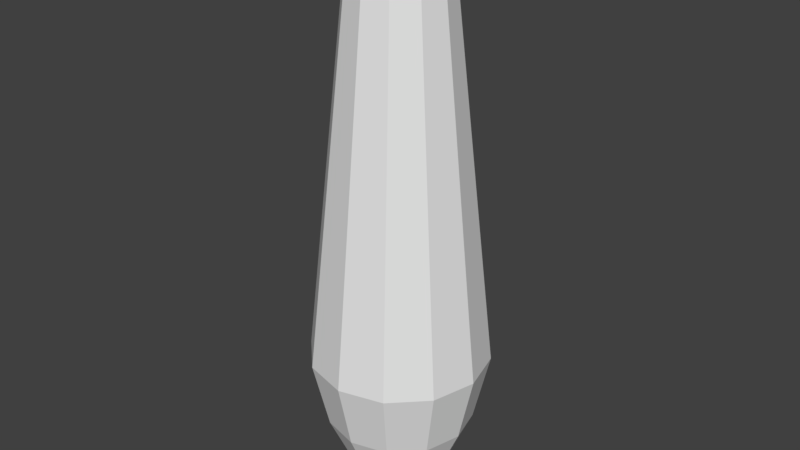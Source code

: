 # Source: BowlingPinCollider.blend  (saved by Blender 2.78.0; exported with 4.5.12 LTS)
import bpy
from mathutils import Matrix  # noqa: F401  (used for matrix-valued properties, if any)

bpy.ops.wm.read_factory_settings(use_empty=True)
scene = bpy.context.scene
scene.name = 'Scene'

# ---- collections
col_collection_1 = bpy.data.collections.new('Collection 1'); scene.collection.children.link(col_collection_1)

# ---- world
world_world = bpy.data.worlds.new('World'); scene.world = world_world
world_world.color = (0.05088, 0.05088, 0.05088)
world_world.use_sun_shadow = False
world_world.sun_shadow_jitter_overblur = 0.0
world_world.cycles.sampling_method = 'MANUAL'

# ---- meshes
me_mesh = bpy.data.meshes.new('Mesh')
me_mesh.from_pydata([(0.3045, 3.554, -5.661e-07), (0.05326, 0.0, -1.277e-09), (0.1843, 3.733, -0.1064), (0.2637, 3.554, -0.1523), (0.5071, 1.0, -0.2928), (0.4176, 0.5466, -0.2411), (0.2942, 0.2277, -0.1698), (0.2519, 0.1358, -0.1454), (0.2138, 0.07206, -0.1234), (0.1721, 0.03163, -0.09936), (0.1188, 0.009538, -0.06862), (0.04613, 0.0, -0.02663), (0.0, 3.8, -6.191e-07), (0.1064, 3.733, -0.1843), (0.1523, 3.554, -0.2637), (0.2928, 1.0, -0.5071), (0.2411, 0.5466, -0.4176), (0.1698, 0.2277, -0.2942), (0.1454, 0.1358, -0.2519), (0.1234, 0.07206, -0.2138), (0.09936, 0.03163, -0.1721), (0.06862, 0.009538, -0.1188), (0.02663, 0.0, -0.04613), (-1.49e-08, 3.733, -0.2129), (0.0, 3.554, -0.3045), (1.49e-08, 1.0, -0.5855), (1.49e-08, 0.5466, -0.4821), (-2.235e-08, 0.2277, -0.3397), (-2.98e-08, 0.1358, -0.2908), (-1.49e-08, 0.07206, -0.2469), (-1.49e-08, 0.03163, -0.1987), (-1.49e-08, 0.009538, -0.1372), (1.863e-09, 0.0, -0.05326), (-0.1064, 3.733, -0.1843), (-0.1523, 3.554, -0.2637), (-0.2928, 1.0, -0.5071), (-0.2411, 0.5466, -0.4176), (-0.1698, 0.2277, -0.2942), (-0.1454, 0.1358, -0.2519), (-0.1234, 0.07206, -0.2138), (-0.09936, 0.03163, -0.1721), (-0.06862, 0.009538, -0.1188), (-0.02663, 0.0, -0.04613), (-0.1843, 3.733, -0.1064), (-0.2637, 3.554, -0.1523), (-0.5071, 1.0, -0.2928), (-0.4176, 0.5466, -0.2411), (-0.2942, 0.2277, -0.1698), (-0.2519, 0.1358, -0.1454), (-0.2138, 0.07206, -0.1234), (-0.1721, 0.03163, -0.09936), (-0.1188, 0.009538, -0.06862), (-0.04613, 0.0, -0.02663), (-0.2129, 3.733, -6.038e-07), (-0.3045, 3.554, -5.703e-07), (-0.5855, 1.0, -2.201e-07), (-0.4821, 0.5466, -6.368e-08), (-0.3397, 0.2277, -3.388e-08), (-0.2908, 0.1358, 1.083e-08), (-0.2469, 0.07206, 7.1e-09), (-0.1987, 0.03163, 1.455e-08), (-0.1372, 0.009538, 1.828e-08), (-0.05326, 0.0, -3.936e-09), (-0.1843, 3.733, 0.1064), (-0.2637, 3.554, 0.1523), (-0.5071, 1.0, 0.2928), (-0.4176, 0.5466, 0.2411), (-0.2942, 0.2277, 0.1698), (-0.2519, 0.1358, 0.1454), (-0.2138, 0.07206, 0.1234), (-0.1721, 0.03163, 0.09936), (-0.1188, 0.009538, 0.06862), (-0.04613, 0.0, 0.02663), (0.0, 0.0, 0.0), (-0.1064, 3.733, 0.1843), (-0.1523, 3.554, 0.2637), (-0.2928, 1.0, 0.5071), (-0.2411, 0.5466, 0.4176), (-0.1698, 0.2277, 0.2942), (-0.1454, 0.1358, 0.2519), (-0.1234, 0.07206, 0.2138), (-0.09936, 0.03163, 0.1721), (-0.06861, 0.009538, 0.1188), (-0.02663, 0.0, 0.04613), (0.0, 3.733, 0.2129), (0.0, 3.554, 0.3045), (-8.941e-08, 1.0, 0.5855), (1.49e-08, 0.5466, 0.4821), (1.49e-08, 0.2277, 0.3397), (5.215e-08, 0.1358, 0.2908), (2.235e-08, 0.07206, 0.2469), (2.98e-08, 0.03163, 0.1987), (1.863e-08, 0.009538, 0.1372), (0.0, 0.0, 0.05326), (0.1064, 3.733, 0.1843), (0.1523, 3.554, 0.2637), (0.2928, 1.0, 0.5071), (0.2411, 0.5466, 0.4176), (0.1698, 0.2277, 0.2942), (0.1454, 0.1358, 0.2519), (0.1234, 0.07206, 0.2138), (0.09936, 0.03163, 0.1721), (0.06862, 0.009538, 0.1188), (0.02663, 0.0, 0.04613), (0.1843, 3.733, 0.1064), (0.2637, 3.554, 0.1523), (0.5071, 1.0, 0.2928), (0.4176, 0.5466, 0.2411), (0.2942, 0.2277, 0.1698), (0.2519, 0.1358, 0.1454), (0.2138, 0.07206, 0.1234), (0.1721, 0.03163, 0.09936), (0.1188, 0.009538, 0.06861), (0.04613, 0.0, 0.02663), (0.2129, 3.733, -5.889e-07), (0.5855, 1.0, -1.158e-07), (0.4821, 0.5466, -7.858e-08), (0.3397, 0.2277, -4.878e-08), (0.2908, 0.1358, -7.858e-08), (0.2469, 0.07206, -3.015e-08), (0.1987, 0.03163, -3.015e-08), (0.1372, 0.009538, -1.525e-08)], [], [(105, 106, 115, 0), (2, 13, 12), (9, 120, 121, 10), (3, 0, 115, 4), (18, 7, 8, 19), (5, 116, 117, 6), (3, 2, 114, 0), (20, 9, 10, 21), (7, 118, 119, 8), (33, 23, 24, 34), (7, 6, 117, 118), (117, 116, 107, 108), (19, 8, 9, 20), (9, 8, 119, 120), (119, 118, 109, 110), (21, 10, 11, 22), (11, 10, 121, 1), (15, 4, 5, 16), (16, 5, 6, 17), (121, 120, 111, 112), (73, 22, 11), (25, 15, 16, 26), (28, 18, 19, 29), (29, 19, 20, 30), (30, 20, 21, 31), (31, 21, 22, 32), (14, 15, 25, 24), (43, 33, 34, 44), (26, 16, 17, 27), (27, 17, 18, 28), (13, 23, 12), (73, 32, 22), (35, 25, 26, 36), (39, 29, 30, 40), (40, 30, 31, 41), (41, 31, 32, 42), (34, 24, 25, 35), (53, 43, 44, 54), (26, 27, 37, 36), (37, 27, 28, 38), (23, 33, 12), (38, 28, 29, 39), (73, 42, 32), (45, 35, 36, 46), (50, 40, 41, 51), (51, 41, 42, 52), (44, 34, 35, 45), (63, 53, 54, 64), (46, 36, 37, 47), (47, 37, 38, 48), (33, 43, 12), (48, 38, 39, 49), (49, 39, 40, 50), (55, 45, 46, 56), (73, 52, 42), (60, 50, 51, 61), (61, 51, 52, 62), (54, 44, 45, 55), (63, 64, 75, 74), (56, 46, 47, 57), (57, 47, 48, 58), (43, 53, 12), (58, 48, 49, 59), (59, 49, 50, 60), (65, 55, 56, 66), (73, 62, 52), (64, 54, 55, 65), (71, 61, 62, 72), (84, 74, 75, 85), (66, 56, 57, 67), (67, 57, 58, 68), (53, 63, 12), (58, 59, 69, 68), (69, 59, 60, 70), (70, 60, 61, 71), (76, 65, 66, 77), (73, 72, 62), (75, 64, 65, 76), (94, 84, 85, 95), (77, 66, 67, 78), (78, 67, 68, 79), (63, 74, 12), (79, 68, 69, 80), (69, 70, 81, 80), (81, 70, 71, 82), (82, 71, 72, 83), (73, 83, 72), (88, 78, 79, 89), (74, 84, 12), (89, 79, 80, 90), (90, 80, 81, 91), (91, 81, 82, 92), (85, 75, 76, 86), (92, 82, 83, 93), (86, 76, 77, 87), (104, 94, 95, 105), (87, 77, 78, 88), (73, 93, 83), (96, 86, 87, 97), (84, 94, 12), (99, 89, 90, 100), (100, 90, 91, 101), (91, 92, 102, 101), (102, 92, 93, 103), (95, 85, 86, 96), (114, 104, 105, 0), (97, 87, 88, 98), (98, 88, 89, 99), (73, 103, 93), (106, 96, 97, 107), (109, 99, 100, 110), (110, 100, 101, 111), (111, 101, 102, 112), (102, 103, 113, 112), (95, 96, 106, 105), (107, 97, 98, 108), (108, 98, 99, 109), (94, 104, 12), (73, 113, 103), (106, 107, 116, 115), (119, 110, 111, 120), (73, 1, 113), (121, 112, 113, 1), (104, 114, 12), (117, 108, 109, 118), (73, 11, 1), (13, 2, 3, 14), (114, 2, 12), (23, 13, 14, 24), (116, 5, 4, 115), (17, 6, 7, 18), (3, 4, 15, 14)])
me_mesh.use_remesh_preserve_volume = False
me_mesh.use_remesh_preserve_attributes = False
me_mesh.use_mirror_vertex_groups = False
me_mesh.update()

# ---- objects
ob_pin = bpy.data.objects.new('Pin', me_mesh)

# ---- transforms, parenting, visibility, modifiers, constraints
ob_pin.location = (0.0, 0.0, 0.0)
ob_pin.rotation_euler = (1.571, -0.0, -0.0)
ob_pin.lineart.crease_threshold = 0.0

# ---- collection membership
col_collection_1.objects.link(ob_pin)

# ---- scene / render settings (as saved in the file)
scene.frame_start = 1; scene.frame_end = 250; scene.frame_set(1)
scene.render.engine = 'BLENDER_EEVEE_NEXT'
scene.render.resolution_percentage = 50
scene.render.dither_intensity = 0.0
scene.cycles.use_denoising = False
scene.cycles.samples = 128
scene.cycles.sampling_pattern = 'TABULATED_SOBOL'
scene.cycles.light_sampling_threshold = 0.0
scene.cycles.use_adaptive_sampling = False
scene.cycles.use_light_tree = False
scene.cycles.blur_glossy = 0.0
scene.cycles.sample_clamp_indirect = 0.0
scene.view_settings.view_transform = 'Standard'
bpy.context.view_layer.update()

# ---- added for rendering (the .blend has no active camera and no usable light): camera, sun
cam_auto = bpy.data.cameras.new('AutoCamera')
cam_auto.lens = 50.0
cam_auto.sensor_width = 36.0
cam_auto.clip_end = 1000.0
ob_auto_camera = bpy.data.objects.new('AutoCamera', cam_auto)
scene.collection.objects.link(ob_auto_camera)
ob_auto_camera.location = (3.83523, -4.60228, 4.96819)
ob_auto_camera.rotation_euler = (1.09748, -7.21219e-08, 0.694738)
scene.camera = ob_auto_camera
light_auto_sun = bpy.data.lights.new('AutoSun', 'SUN')
light_auto_sun.energy = 3.0
light_auto_sun.angle = 0.0523599
ob_auto_sun = bpy.data.objects.new('AutoSun', light_auto_sun)
scene.collection.objects.link(ob_auto_sun)
ob_auto_sun.rotation_euler = (0.872665, 0.174533, 0.523599)
bpy.context.view_layer.update()
